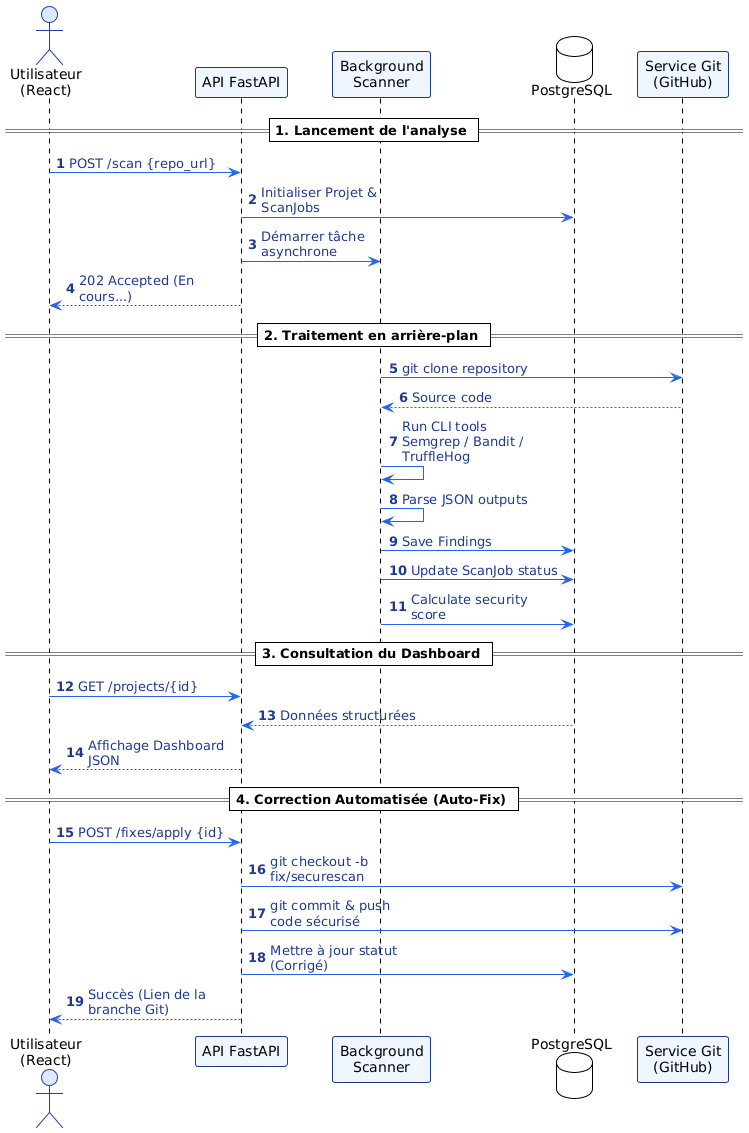

The diagram above was rendered by PlantUML. Its source (embedded in the PNG):
@startuml
!theme plain
autonumber
skinparam maxMessageSize 150

' Thème de couleurs (Très professionnel)
skinparam sequenceArrowColor #2563EB
skinparam participantBorderColor #1E3A8A
skinparam participantBackgroundColor #EFF6FF
skinparam actorBackgroundColor #DBEAFE
skinparam actorBorderColor #1E40AF
skinparam arrowFontColor #1E3A8A

actor "Utilisateur\n(React)" as User
participant "API FastAPI" as API
participant "Background\nScanner" as Scanner
database "PostgreSQL" as DB
participant "Service Git\n(GitHub)" as Git

== 1. Lancement de l'analyse ==

User -> API : POST /scan {repo_url}
API -> DB : Initialiser Projet & ScanJobs
API -> Scanner : Démarrer tâche asynchrone
API --> User : 202 Accepted (En cours...)

== 2. Traitement en arrière-plan ==

Scanner -> Git : git clone repository
Git --> Scanner : Source code

Scanner -> Scanner : Run CLI tools\nSemgrep / Bandit / TruffleHog

Scanner -> Scanner : Parse JSON outputs

Scanner -> DB : Save Findings
Scanner -> DB : Update ScanJob status
Scanner -> DB : Calculate security score


== 3. Consultation du Dashboard ==

User -> API : GET /projects/{id}
DB --> API : Données structurées
API --> User : Affichage Dashboard JSON

== 4. Correction Automatisée (Auto-Fix) ==

User -> API : POST /fixes/apply {id}
API -> Git : git checkout -b fix/securescan
API -> Git : git commit & push code sécurisé
API -> DB : Mettre à jour statut (Corrigé)
API --> User : Succès (Lien de la branche Git)
@enduml